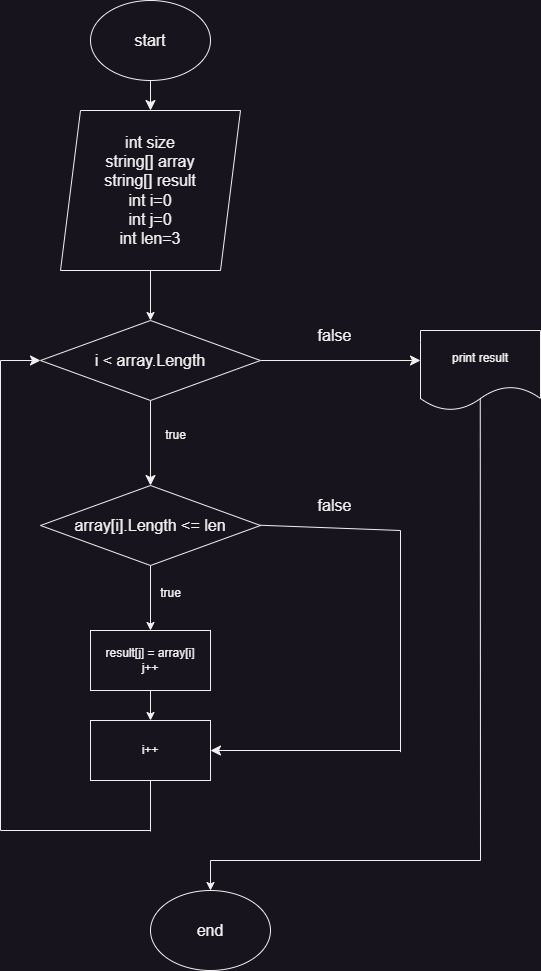

The diagram above was exported from draw.io. Its source (the exported page's mxGraphModel, read from the mxfile embedded in the PNG):
<mxGraphModel dx="2012" dy="1113" grid="1" gridSize="10" guides="1" tooltips="1" connect="1" arrows="1" fold="1" page="1" pageScale="1" pageWidth="827" pageHeight="1169" math="0" shadow="0">
  <root>
    <mxCell id="WIyWlLk6GJQsqaUBKTNV-0" />
    <mxCell id="WIyWlLk6GJQsqaUBKTNV-1" parent="WIyWlLk6GJQsqaUBKTNV-0" />
    <mxCell id="nEdZPAdyXDldsRNyXegE-2" value="" style="edgeStyle=none;curved=1;rounded=0;orthogonalLoop=1;jettySize=auto;html=1;fontSize=12;startSize=8;endSize=8;" parent="WIyWlLk6GJQsqaUBKTNV-1" source="nEdZPAdyXDldsRNyXegE-0" target="nEdZPAdyXDldsRNyXegE-1" edge="1">
      <mxGeometry relative="1" as="geometry" />
    </mxCell>
    <mxCell id="nEdZPAdyXDldsRNyXegE-0" value="start" style="ellipse;whiteSpace=wrap;html=1;fontSize=16;" parent="WIyWlLk6GJQsqaUBKTNV-1" vertex="1">
      <mxGeometry x="200" y="20" width="120" height="80" as="geometry" />
    </mxCell>
    <mxCell id="WLYH6Ar0yFBkiJ0bGxve-0" value="" style="edgeStyle=orthogonalEdgeStyle;rounded=0;orthogonalLoop=1;jettySize=auto;html=1;" parent="WIyWlLk6GJQsqaUBKTNV-1" source="nEdZPAdyXDldsRNyXegE-1" target="nEdZPAdyXDldsRNyXegE-5" edge="1">
      <mxGeometry relative="1" as="geometry" />
    </mxCell>
    <mxCell id="nEdZPAdyXDldsRNyXegE-1" value="int size&lt;br&gt;string[] array&lt;br&gt;string[] result&lt;br&gt;int i=0&lt;br&gt;int j=0&lt;br&gt;int len=3" style="shape=parallelogram;perimeter=parallelogramPerimeter;whiteSpace=wrap;html=1;fixedSize=1;fontSize=16;" parent="WIyWlLk6GJQsqaUBKTNV-1" vertex="1">
      <mxGeometry x="170" y="130" width="180" height="160" as="geometry" />
    </mxCell>
    <mxCell id="nEdZPAdyXDldsRNyXegE-8" value="" style="edgeStyle=none;curved=1;rounded=0;orthogonalLoop=1;jettySize=auto;html=1;fontSize=12;startSize=8;endSize=8;exitX=0.5;exitY=1;exitDx=0;exitDy=0;" parent="WIyWlLk6GJQsqaUBKTNV-1" source="nEdZPAdyXDldsRNyXegE-5" edge="1">
      <mxGeometry relative="1" as="geometry">
        <mxPoint x="260" y="505" as="targetPoint" />
        <mxPoint x="260" y="475" as="sourcePoint" />
      </mxGeometry>
    </mxCell>
    <mxCell id="nEdZPAdyXDldsRNyXegE-17" value="" style="edgeStyle=none;curved=1;rounded=0;orthogonalLoop=1;jettySize=auto;html=1;fontSize=12;startSize=8;endSize=8;exitX=1;exitY=0.5;exitDx=0;exitDy=0;" parent="WIyWlLk6GJQsqaUBKTNV-1" edge="1">
      <mxGeometry relative="1" as="geometry">
        <mxPoint x="370" y="380" as="sourcePoint" />
        <mxPoint x="530" y="380" as="targetPoint" />
      </mxGeometry>
    </mxCell>
    <mxCell id="nEdZPAdyXDldsRNyXegE-5" value="i &amp;lt; array.Length" style="rhombus;whiteSpace=wrap;html=1;fontSize=16;" parent="WIyWlLk6GJQsqaUBKTNV-1" vertex="1">
      <mxGeometry x="150" y="340" width="220" height="80" as="geometry" />
    </mxCell>
    <mxCell id="nEdZPAdyXDldsRNyXegE-18" value="false" style="text;html=1;align=center;verticalAlign=middle;resizable=0;points=[];autosize=1;strokeColor=none;fillColor=none;fontSize=16;" parent="WIyWlLk6GJQsqaUBKTNV-1" vertex="1">
      <mxGeometry x="414" y="340" width="60" height="30" as="geometry" />
    </mxCell>
    <mxCell id="nEdZPAdyXDldsRNyXegE-23" style="edgeStyle=none;curved=1;rounded=0;orthogonalLoop=1;jettySize=auto;html=1;exitX=0.5;exitY=0;exitDx=0;exitDy=0;fontSize=12;startSize=8;endSize=8;" parent="WIyWlLk6GJQsqaUBKTNV-1" edge="1">
      <mxGeometry relative="1" as="geometry">
        <mxPoint x="260" y="475" as="sourcePoint" />
        <mxPoint x="260" y="475" as="targetPoint" />
      </mxGeometry>
    </mxCell>
    <mxCell id="nEdZPAdyXDldsRNyXegE-29" value="" style="endArrow=none;html=1;rounded=0;fontSize=12;startSize=8;endSize=8;curved=1;exitX=0.6;exitY=0.983;exitDx=0;exitDy=0;exitPerimeter=0;" parent="WIyWlLk6GJQsqaUBKTNV-1" edge="1">
      <mxGeometry width="50" height="50" relative="1" as="geometry">
        <mxPoint x="260" y="800" as="sourcePoint" />
        <mxPoint x="260" y="851.02" as="targetPoint" />
      </mxGeometry>
    </mxCell>
    <mxCell id="nEdZPAdyXDldsRNyXegE-30" value="" style="endArrow=none;html=1;rounded=0;fontSize=12;startSize=8;endSize=8;curved=1;" parent="WIyWlLk6GJQsqaUBKTNV-1" edge="1">
      <mxGeometry width="50" height="50" relative="1" as="geometry">
        <mxPoint x="260" y="850" as="sourcePoint" />
        <mxPoint x="110" y="850" as="targetPoint" />
      </mxGeometry>
    </mxCell>
    <mxCell id="nEdZPAdyXDldsRNyXegE-31" value="" style="endArrow=none;html=1;rounded=0;fontSize=12;startSize=8;endSize=8;curved=1;" parent="WIyWlLk6GJQsqaUBKTNV-1" edge="1">
      <mxGeometry width="50" height="50" relative="1" as="geometry">
        <mxPoint x="110" y="850" as="sourcePoint" />
        <mxPoint x="110" y="380" as="targetPoint" />
      </mxGeometry>
    </mxCell>
    <mxCell id="nEdZPAdyXDldsRNyXegE-32" value="" style="endArrow=classic;html=1;rounded=0;fontSize=12;startSize=8;endSize=8;curved=1;entryX=0;entryY=0.5;entryDx=0;entryDy=0;" parent="WIyWlLk6GJQsqaUBKTNV-1" edge="1">
      <mxGeometry width="50" height="50" relative="1" as="geometry">
        <mxPoint x="110" y="380" as="sourcePoint" />
        <mxPoint x="150" y="380" as="targetPoint" />
      </mxGeometry>
    </mxCell>
    <mxCell id="nEdZPAdyXDldsRNyXegE-37" value="end" style="ellipse;whiteSpace=wrap;html=1;fontSize=16;" parent="WIyWlLk6GJQsqaUBKTNV-1" vertex="1">
      <mxGeometry x="260" y="910" width="120" height="80" as="geometry" />
    </mxCell>
    <mxCell id="MR0uMmksOCajEbXXIsrT-3" value="" style="edgeStyle=orthogonalEdgeStyle;rounded=0;orthogonalLoop=1;jettySize=auto;html=1;" parent="WIyWlLk6GJQsqaUBKTNV-1" source="MR0uMmksOCajEbXXIsrT-0" target="MR0uMmksOCajEbXXIsrT-2" edge="1">
      <mxGeometry relative="1" as="geometry" />
    </mxCell>
    <mxCell id="MR0uMmksOCajEbXXIsrT-0" value="array[i].Length &amp;lt;= len" style="rhombus;whiteSpace=wrap;html=1;fontSize=16;" parent="WIyWlLk6GJQsqaUBKTNV-1" vertex="1">
      <mxGeometry x="150" y="505" width="220" height="80" as="geometry" />
    </mxCell>
    <mxCell id="MR0uMmksOCajEbXXIsrT-12" value="" style="edgeStyle=orthogonalEdgeStyle;rounded=0;orthogonalLoop=1;jettySize=auto;html=1;" parent="WIyWlLk6GJQsqaUBKTNV-1" source="MR0uMmksOCajEbXXIsrT-2" target="MR0uMmksOCajEbXXIsrT-6" edge="1">
      <mxGeometry relative="1" as="geometry" />
    </mxCell>
    <mxCell id="MR0uMmksOCajEbXXIsrT-2" value="result[j] = array[i]&lt;br&gt;j++" style="rounded=0;whiteSpace=wrap;html=1;" parent="WIyWlLk6GJQsqaUBKTNV-1" vertex="1">
      <mxGeometry x="200" y="650" width="120" height="60" as="geometry" />
    </mxCell>
    <mxCell id="MR0uMmksOCajEbXXIsrT-4" value="true" style="text;html=1;align=center;verticalAlign=middle;resizable=0;points=[];autosize=1;strokeColor=none;fillColor=none;" parent="WIyWlLk6GJQsqaUBKTNV-1" vertex="1">
      <mxGeometry x="260" y="598" width="40" height="30" as="geometry" />
    </mxCell>
    <mxCell id="MR0uMmksOCajEbXXIsrT-5" value="true" style="text;html=1;align=center;verticalAlign=middle;resizable=0;points=[];autosize=1;strokeColor=none;fillColor=none;" parent="WIyWlLk6GJQsqaUBKTNV-1" vertex="1">
      <mxGeometry x="265" y="440" width="40" height="30" as="geometry" />
    </mxCell>
    <mxCell id="MR0uMmksOCajEbXXIsrT-6" value="i++" style="rounded=0;whiteSpace=wrap;html=1;" parent="WIyWlLk6GJQsqaUBKTNV-1" vertex="1">
      <mxGeometry x="200" y="740" width="120" height="60" as="geometry" />
    </mxCell>
    <mxCell id="MR0uMmksOCajEbXXIsrT-7" value="" style="endArrow=none;html=1;rounded=0;fontSize=12;startSize=8;endSize=8;curved=1;" parent="WIyWlLk6GJQsqaUBKTNV-1" edge="1">
      <mxGeometry width="50" height="50" relative="1" as="geometry">
        <mxPoint x="510" y="550" as="sourcePoint" />
        <mxPoint x="370" y="544.75" as="targetPoint" />
      </mxGeometry>
    </mxCell>
    <mxCell id="MR0uMmksOCajEbXXIsrT-8" value="" style="endArrow=none;html=1;rounded=0;fontSize=12;startSize=8;endSize=8;curved=1;" parent="WIyWlLk6GJQsqaUBKTNV-1" edge="1">
      <mxGeometry width="50" height="50" relative="1" as="geometry">
        <mxPoint x="510" y="550" as="sourcePoint" />
        <mxPoint x="510" y="770" as="targetPoint" />
        <Array as="points">
          <mxPoint x="510" y="790" />
        </Array>
      </mxGeometry>
    </mxCell>
    <mxCell id="MR0uMmksOCajEbXXIsrT-9" value="" style="endArrow=none;html=1;rounded=0;fontSize=12;startSize=8;endSize=8;curved=1;" parent="WIyWlLk6GJQsqaUBKTNV-1" edge="1">
      <mxGeometry width="50" height="50" relative="1" as="geometry">
        <mxPoint x="590" y="880" as="sourcePoint" />
        <mxPoint x="320" y="880" as="targetPoint" />
      </mxGeometry>
    </mxCell>
    <mxCell id="MR0uMmksOCajEbXXIsrT-10" value="" style="endArrow=classic;html=1;rounded=0;fontSize=12;startSize=8;endSize=8;curved=1;entryX=1;entryY=0.5;entryDx=0;entryDy=0;" parent="WIyWlLk6GJQsqaUBKTNV-1" target="MR0uMmksOCajEbXXIsrT-6" edge="1">
      <mxGeometry width="50" height="50" relative="1" as="geometry">
        <mxPoint x="510" y="770" as="sourcePoint" />
        <mxPoint x="330" y="935" as="targetPoint" />
      </mxGeometry>
    </mxCell>
    <mxCell id="MR0uMmksOCajEbXXIsrT-11" value="false" style="text;html=1;align=center;verticalAlign=middle;resizable=0;points=[];autosize=1;strokeColor=none;fillColor=none;fontSize=16;" parent="WIyWlLk6GJQsqaUBKTNV-1" vertex="1">
      <mxGeometry x="414" y="510" width="60" height="30" as="geometry" />
    </mxCell>
    <mxCell id="MR0uMmksOCajEbXXIsrT-13" value="" style="endArrow=none;html=1;rounded=0;fontSize=12;startSize=8;endSize=8;curved=1;entryX=0.498;entryY=0.858;entryDx=0;entryDy=0;entryPerimeter=0;" parent="WIyWlLk6GJQsqaUBKTNV-1" target="MR0uMmksOCajEbXXIsrT-14" edge="1">
      <mxGeometry width="50" height="50" relative="1" as="geometry">
        <mxPoint x="590" y="880" as="sourcePoint" />
        <mxPoint x="590" y="480" as="targetPoint" />
      </mxGeometry>
    </mxCell>
    <mxCell id="MR0uMmksOCajEbXXIsrT-14" value="print result" style="shape=document;whiteSpace=wrap;html=1;boundedLbl=1;" parent="WIyWlLk6GJQsqaUBKTNV-1" vertex="1">
      <mxGeometry x="530" y="349.9999999999998" width="120" height="80" as="geometry" />
    </mxCell>
    <mxCell id="MR0uMmksOCajEbXXIsrT-15" value="" style="endArrow=classic;html=1;rounded=0;" parent="WIyWlLk6GJQsqaUBKTNV-1" target="nEdZPAdyXDldsRNyXegE-37" edge="1">
      <mxGeometry width="50" height="50" relative="1" as="geometry">
        <mxPoint x="320" y="880" as="sourcePoint" />
        <mxPoint x="440" y="770" as="targetPoint" />
      </mxGeometry>
    </mxCell>
  </root>
</mxGraphModel>